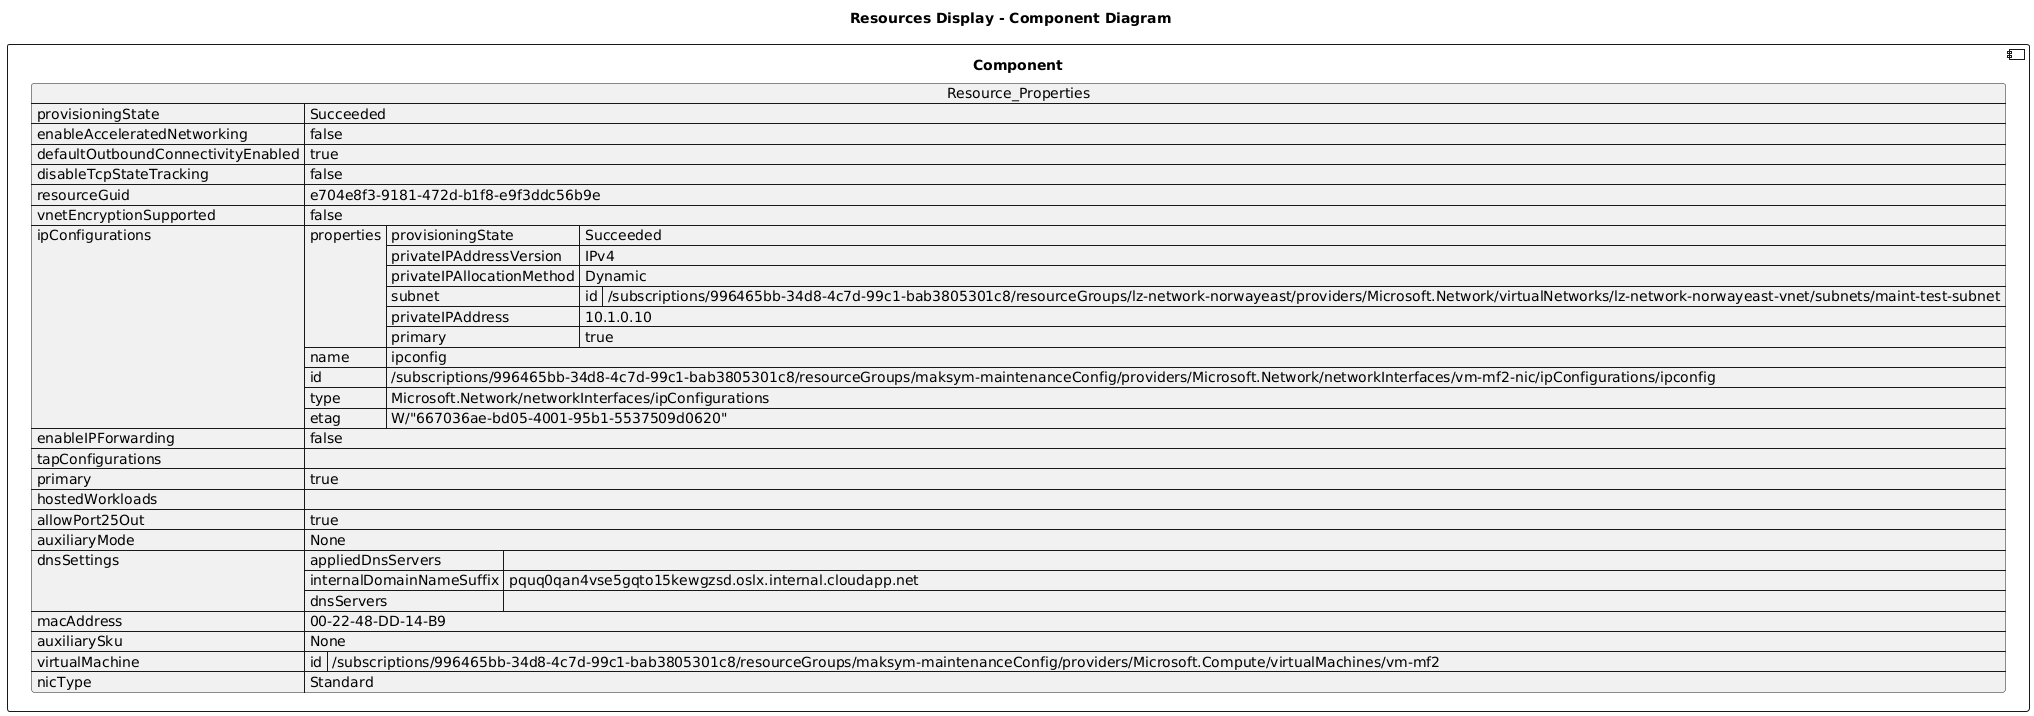

The diagram above was rendered by PlantUML. Its source (embedded in the PNG):
@startuml

title Resources Display - Component Diagram

component Component {

json  Resource_Properties {
  "provisioningState": "Succeeded",
  "enableAcceleratedNetworking": false,
  "defaultOutboundConnectivityEnabled": true,
  "disableTcpStateTracking": false,
  "resourceGuid": "e704e8f3-9181-472d-b1f8-e9f3ddc56b9e",
  "vnetEncryptionSupported": false,
  "ipConfigurations": [
    {
      "properties": {
        "provisioningState": "Succeeded",
        "privateIPAddressVersion": "IPv4",
        "privateIPAllocationMethod": "Dynamic",
        "subnet": {
          "id": "/subscriptions/996465bb-34d8-4c7d-99c1-bab3805301c8/resourceGroups/lz-network-norwayeast/providers/Microsoft.Network/virtualNetworks/lz-network-norwayeast-vnet/subnets/maint-test-subnet"
        },
        "privateIPAddress": "10.1.0.10",
        "primary": true
      },
      "name": "ipconfig",
      "id": "/subscriptions/996465bb-34d8-4c7d-99c1-bab3805301c8/resourceGroups/maksym-maintenanceConfig/providers/Microsoft.Network/networkInterfaces/vm-mf2-nic/ipConfigurations/ipconfig",
      "type": "Microsoft.Network/networkInterfaces/ipConfigurations",
      "etag": "W/\"667036ae-bd05-4001-95b1-5537509d0620\""
    }
  ],
  "enableIPForwarding": false,
  "tapConfigurations": [],
  "primary": true,
  "hostedWorkloads": [],
  "allowPort25Out": true,
  "auxiliaryMode": "None",
  "dnsSettings": {
    "appliedDnsServers": [],
    "internalDomainNameSuffix": "pquq0qan4vse5gqto15kewgzsd.oslx.internal.cloudapp.net",
    "dnsServers": []
  },
  "macAddress": "00-22-48-DD-14-B9",
  "auxiliarySku": "None",
  "virtualMachine": {
    "id": "/subscriptions/996465bb-34d8-4c7d-99c1-bab3805301c8/resourceGroups/maksym-maintenanceConfig/providers/Microsoft.Compute/virtualMachines/vm-mf2"
  },
  "nicType": "Standard"
}
}
@enduml